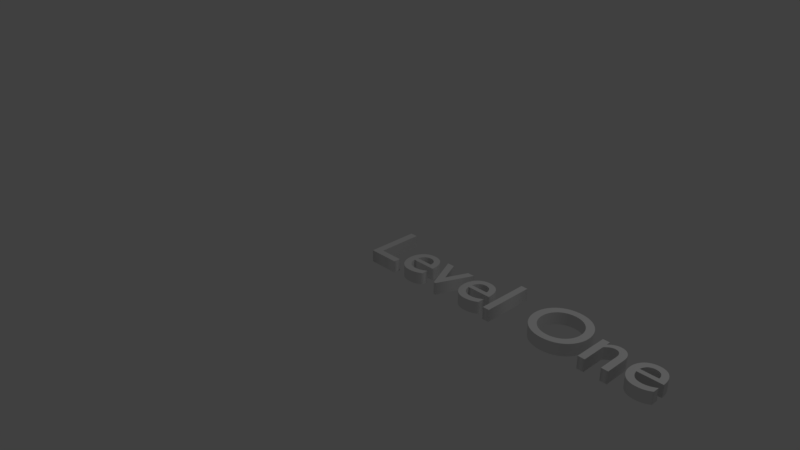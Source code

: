 # Source: levelone.blend  (saved by Blender 2.78.0; exported with 4.5.12 LTS)
import bpy
from mathutils import Matrix  # noqa: F401  (used for matrix-valued properties, if any)

bpy.ops.wm.read_factory_settings(use_empty=True)
scene = bpy.context.scene
scene.name = 'Scene'

# ---- collections
col_collection_1 = bpy.data.collections.new('Collection 1'); scene.collection.children.link(col_collection_1)

# ---- world
world_world = bpy.data.worlds.new('World'); scene.world = world_world
world_world.color = (0.05088, 0.05088, 0.05088)
world_world.use_sun_shadow = False
world_world.sun_shadow_jitter_overblur = 0.0
world_world.cycles.sampling_method = 'MANUAL'

# ---- cameras
cam_camera = bpy.data.cameras.new('Camera')
cam_camera.clip_end = 100.0
cam_camera.lens = 35.0
cam_camera.sensor_width = 32.0
cam_camera.sensor_height = 18.0
cam_camera.ortho_scale = 7.314
cam_camera.dof.focus_distance = 0.0
cam_camera.dof.aperture_fstop = 128.0

# ---- lights
light_lamp = bpy.data.lights.new('Lamp', 'POINT')
light_lamp.transmission_factor = 0.0
light_lamp.cutoff_distance = 30.0
light_lamp.energy = 100.0
light_lamp.shadow_buffer_clip_start = 1.001
light_lamp.shadow_soft_size = 0.1
light_lamp.shadow_maximum_resolution = 0.006
light_lamp.use_absolute_resolution = True

# ---- curves / text
txt_text = bpy.data.curves.new('Text', 'FONT')
txt_text.dimensions = '2D'
txt_text.body = 'Level One'
txt_text.use_path_clamp = True
txt_text.bevel_resolution = 0
txt_text.extrude = 0.08

# ---- objects
ob_text = bpy.data.objects.new('Text', txt_text)
ob_lamp = bpy.data.objects.new('Lamp', light_lamp)
ob_camera = bpy.data.objects.new('Camera', cam_camera)

# ---- transforms, parenting, visibility, modifiers, constraints
ob_text.location = (0.0, 0.0, 0.0)
ob_text.lineart.crease_threshold = 0.0
ob_lamp.location = (4.076, 1.005, 5.904)
ob_lamp.rotation_euler = (0.6503, 0.05522, 1.866)
ob_lamp.lock_rotations_4d = False
ob_lamp.empty_display_type = 'ARROWS'
ob_lamp.color = (0.0, 0.0, 0.0, 0.0)
ob_lamp.lineart.crease_threshold = 0.0
ob_camera.location = (7.481, -6.508, 5.344)
ob_camera.rotation_euler = (1.109, 0.0, 0.8149)
ob_camera.lock_rotations_4d = False
ob_camera.empty_display_type = 'ARROWS'
ob_camera.color = (0.0, 0.0, 0.0, 0.0)
ob_camera.display_type = 'WIRE'
ob_camera.lineart.crease_threshold = 0.0

# ---- collection membership
col_collection_1.objects.link(ob_text)
col_collection_1.objects.link(ob_lamp)
col_collection_1.objects.link(ob_camera)

# ---- scene / render settings (as saved in the file)
scene.camera = ob_camera
scene.frame_start = 1; scene.frame_end = 250; scene.frame_set(1)
scene.render.engine = 'BLENDER_EEVEE_NEXT'
scene.render.resolution_percentage = 50
scene.render.dither_intensity = 0.0
scene.cycles.use_denoising = False
scene.cycles.samples = 128
scene.cycles.sampling_pattern = 'TABULATED_SOBOL'
scene.cycles.light_sampling_threshold = 0.0
scene.cycles.use_adaptive_sampling = False
scene.cycles.use_light_tree = False
scene.cycles.blur_glossy = 0.0
scene.cycles.sample_clamp_indirect = 0.0
scene.view_settings.view_transform = 'Standard'
bpy.context.view_layer.update()
